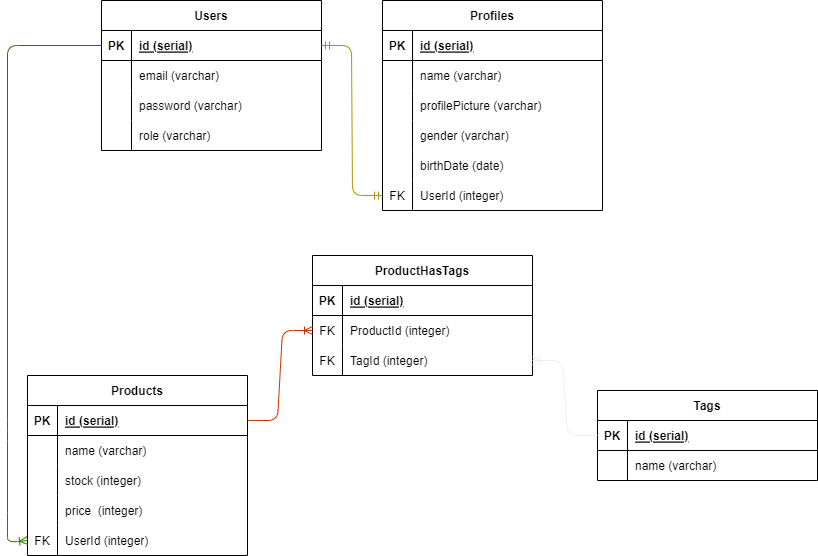

The diagram above was exported from draw.io. Its source (the exported page's mxGraphModel, read from the mxfile embedded in the PNG):
<mxGraphModel dx="488" dy="211" grid="1" gridSize="10" guides="1" tooltips="1" connect="1" arrows="1" fold="1" page="1" pageScale="1" pageWidth="850" pageHeight="1100" math="0" shadow="0">
  <root>
    <mxCell id="0" />
    <mxCell id="1" parent="0" />
    <mxCell id="28" value="Users" style="shape=table;startSize=30;container=1;collapsible=1;childLayout=tableLayout;fixedRows=1;rowLines=0;fontStyle=1;align=center;resizeLast=1;" parent="1" vertex="1">
      <mxGeometry x="114" y="258" width="220" height="150" as="geometry" />
    </mxCell>
    <mxCell id="29" value="" style="shape=tableRow;horizontal=0;startSize=0;swimlaneHead=0;swimlaneBody=0;fillColor=none;collapsible=0;dropTarget=0;points=[[0,0.5],[1,0.5]];portConstraint=eastwest;top=0;left=0;right=0;bottom=1;" parent="28" vertex="1">
      <mxGeometry y="30" width="220" height="30" as="geometry" />
    </mxCell>
    <mxCell id="30" value="PK" style="shape=partialRectangle;connectable=0;fillColor=none;top=0;left=0;bottom=0;right=0;fontStyle=1;overflow=hidden;" parent="29" vertex="1">
      <mxGeometry width="30" height="30" as="geometry">
        <mxRectangle width="30" height="30" as="alternateBounds" />
      </mxGeometry>
    </mxCell>
    <mxCell id="31" value="id (serial)" style="shape=partialRectangle;connectable=0;fillColor=none;top=0;left=0;bottom=0;right=0;align=left;spacingLeft=6;fontStyle=5;overflow=hidden;" parent="29" vertex="1">
      <mxGeometry x="30" width="190" height="30" as="geometry">
        <mxRectangle width="190" height="30" as="alternateBounds" />
      </mxGeometry>
    </mxCell>
    <mxCell id="32" value="" style="shape=tableRow;horizontal=0;startSize=0;swimlaneHead=0;swimlaneBody=0;fillColor=none;collapsible=0;dropTarget=0;points=[[0,0.5],[1,0.5]];portConstraint=eastwest;top=0;left=0;right=0;bottom=0;" parent="28" vertex="1">
      <mxGeometry y="60" width="220" height="30" as="geometry" />
    </mxCell>
    <mxCell id="33" value="" style="shape=partialRectangle;connectable=0;fillColor=none;top=0;left=0;bottom=0;right=0;editable=1;overflow=hidden;" parent="32" vertex="1">
      <mxGeometry width="30" height="30" as="geometry">
        <mxRectangle width="30" height="30" as="alternateBounds" />
      </mxGeometry>
    </mxCell>
    <mxCell id="34" value="email (varchar) " style="shape=partialRectangle;connectable=0;fillColor=none;top=0;left=0;bottom=0;right=0;align=left;spacingLeft=6;overflow=hidden;" parent="32" vertex="1">
      <mxGeometry x="30" width="190" height="30" as="geometry">
        <mxRectangle width="190" height="30" as="alternateBounds" />
      </mxGeometry>
    </mxCell>
    <mxCell id="35" value="" style="shape=tableRow;horizontal=0;startSize=0;swimlaneHead=0;swimlaneBody=0;fillColor=none;collapsible=0;dropTarget=0;points=[[0,0.5],[1,0.5]];portConstraint=eastwest;top=0;left=0;right=0;bottom=0;" parent="28" vertex="1">
      <mxGeometry y="90" width="220" height="30" as="geometry" />
    </mxCell>
    <mxCell id="36" value="" style="shape=partialRectangle;connectable=0;fillColor=none;top=0;left=0;bottom=0;right=0;editable=1;overflow=hidden;" parent="35" vertex="1">
      <mxGeometry width="30" height="30" as="geometry">
        <mxRectangle width="30" height="30" as="alternateBounds" />
      </mxGeometry>
    </mxCell>
    <mxCell id="37" value="password (varchar) " style="shape=partialRectangle;connectable=0;fillColor=none;top=0;left=0;bottom=0;right=0;align=left;spacingLeft=6;overflow=hidden;" parent="35" vertex="1">
      <mxGeometry x="30" width="190" height="30" as="geometry">
        <mxRectangle width="190" height="30" as="alternateBounds" />
      </mxGeometry>
    </mxCell>
    <mxCell id="130" value="" style="shape=tableRow;horizontal=0;startSize=0;swimlaneHead=0;swimlaneBody=0;fillColor=none;collapsible=0;dropTarget=0;points=[[0,0.5],[1,0.5]];portConstraint=eastwest;top=0;left=0;right=0;bottom=0;" parent="28" vertex="1">
      <mxGeometry y="120" width="220" height="30" as="geometry" />
    </mxCell>
    <mxCell id="131" value="" style="shape=partialRectangle;connectable=0;fillColor=none;top=0;left=0;bottom=0;right=0;editable=1;overflow=hidden;" parent="130" vertex="1">
      <mxGeometry width="30" height="30" as="geometry">
        <mxRectangle width="30" height="30" as="alternateBounds" />
      </mxGeometry>
    </mxCell>
    <mxCell id="132" value="role (varchar) " style="shape=partialRectangle;connectable=0;fillColor=none;top=0;left=0;bottom=0;right=0;align=left;spacingLeft=6;overflow=hidden;" parent="130" vertex="1">
      <mxGeometry x="30" width="190" height="30" as="geometry">
        <mxRectangle width="190" height="30" as="alternateBounds" />
      </mxGeometry>
    </mxCell>
    <mxCell id="53" value="Profiles" style="shape=table;startSize=30;container=1;collapsible=1;childLayout=tableLayout;fixedRows=1;rowLines=0;fontStyle=1;align=center;resizeLast=1;" parent="1" vertex="1">
      <mxGeometry x="395" y="258" width="220" height="210" as="geometry" />
    </mxCell>
    <mxCell id="54" value="" style="shape=tableRow;horizontal=0;startSize=0;swimlaneHead=0;swimlaneBody=0;fillColor=none;collapsible=0;dropTarget=0;points=[[0,0.5],[1,0.5]];portConstraint=eastwest;top=0;left=0;right=0;bottom=1;" parent="53" vertex="1">
      <mxGeometry y="30" width="220" height="30" as="geometry" />
    </mxCell>
    <mxCell id="55" value="PK" style="shape=partialRectangle;connectable=0;fillColor=none;top=0;left=0;bottom=0;right=0;fontStyle=1;overflow=hidden;" parent="54" vertex="1">
      <mxGeometry width="30" height="30" as="geometry">
        <mxRectangle width="30" height="30" as="alternateBounds" />
      </mxGeometry>
    </mxCell>
    <mxCell id="56" value="id (serial)" style="shape=partialRectangle;connectable=0;fillColor=none;top=0;left=0;bottom=0;right=0;align=left;spacingLeft=6;fontStyle=5;overflow=hidden;" parent="54" vertex="1">
      <mxGeometry x="30" width="190" height="30" as="geometry">
        <mxRectangle width="190" height="30" as="alternateBounds" />
      </mxGeometry>
    </mxCell>
    <mxCell id="57" value="" style="shape=tableRow;horizontal=0;startSize=0;swimlaneHead=0;swimlaneBody=0;fillColor=none;collapsible=0;dropTarget=0;points=[[0,0.5],[1,0.5]];portConstraint=eastwest;top=0;left=0;right=0;bottom=0;" parent="53" vertex="1">
      <mxGeometry y="60" width="220" height="30" as="geometry" />
    </mxCell>
    <mxCell id="58" value="" style="shape=partialRectangle;connectable=0;fillColor=none;top=0;left=0;bottom=0;right=0;editable=1;overflow=hidden;" parent="57" vertex="1">
      <mxGeometry width="30" height="30" as="geometry">
        <mxRectangle width="30" height="30" as="alternateBounds" />
      </mxGeometry>
    </mxCell>
    <mxCell id="59" value="name (varchar) " style="shape=partialRectangle;connectable=0;fillColor=none;top=0;left=0;bottom=0;right=0;align=left;spacingLeft=6;overflow=hidden;" parent="57" vertex="1">
      <mxGeometry x="30" width="190" height="30" as="geometry">
        <mxRectangle width="190" height="30" as="alternateBounds" />
      </mxGeometry>
    </mxCell>
    <mxCell id="60" value="" style="shape=tableRow;horizontal=0;startSize=0;swimlaneHead=0;swimlaneBody=0;fillColor=none;collapsible=0;dropTarget=0;points=[[0,0.5],[1,0.5]];portConstraint=eastwest;top=0;left=0;right=0;bottom=0;" parent="53" vertex="1">
      <mxGeometry y="90" width="220" height="30" as="geometry" />
    </mxCell>
    <mxCell id="61" value="" style="shape=partialRectangle;connectable=0;fillColor=none;top=0;left=0;bottom=0;right=0;editable=1;overflow=hidden;" parent="60" vertex="1">
      <mxGeometry width="30" height="30" as="geometry">
        <mxRectangle width="30" height="30" as="alternateBounds" />
      </mxGeometry>
    </mxCell>
    <mxCell id="62" value="profilePicture (varchar) " style="shape=partialRectangle;connectable=0;fillColor=none;top=0;left=0;bottom=0;right=0;align=left;spacingLeft=6;overflow=hidden;" parent="60" vertex="1">
      <mxGeometry x="30" width="190" height="30" as="geometry">
        <mxRectangle width="190" height="30" as="alternateBounds" />
      </mxGeometry>
    </mxCell>
    <mxCell id="66" value="" style="shape=tableRow;horizontal=0;startSize=0;swimlaneHead=0;swimlaneBody=0;fillColor=none;collapsible=0;dropTarget=0;points=[[0,0.5],[1,0.5]];portConstraint=eastwest;top=0;left=0;right=0;bottom=0;" parent="53" vertex="1">
      <mxGeometry y="120" width="220" height="30" as="geometry" />
    </mxCell>
    <mxCell id="67" value="" style="shape=partialRectangle;connectable=0;fillColor=none;top=0;left=0;bottom=0;right=0;editable=1;overflow=hidden;" parent="66" vertex="1">
      <mxGeometry width="30" height="30" as="geometry">
        <mxRectangle width="30" height="30" as="alternateBounds" />
      </mxGeometry>
    </mxCell>
    <mxCell id="68" value="gender (varchar) " style="shape=partialRectangle;connectable=0;fillColor=none;top=0;left=0;bottom=0;right=0;align=left;spacingLeft=6;overflow=hidden;" parent="66" vertex="1">
      <mxGeometry x="30" width="190" height="30" as="geometry">
        <mxRectangle width="190" height="30" as="alternateBounds" />
      </mxGeometry>
    </mxCell>
    <mxCell id="69" value="" style="shape=tableRow;horizontal=0;startSize=0;swimlaneHead=0;swimlaneBody=0;fillColor=none;collapsible=0;dropTarget=0;points=[[0,0.5],[1,0.5]];portConstraint=eastwest;top=0;left=0;right=0;bottom=0;" parent="53" vertex="1">
      <mxGeometry y="150" width="220" height="30" as="geometry" />
    </mxCell>
    <mxCell id="70" value="" style="shape=partialRectangle;connectable=0;fillColor=none;top=0;left=0;bottom=0;right=0;editable=1;overflow=hidden;" parent="69" vertex="1">
      <mxGeometry width="30" height="30" as="geometry">
        <mxRectangle width="30" height="30" as="alternateBounds" />
      </mxGeometry>
    </mxCell>
    <mxCell id="71" value="birthDate (date) " style="shape=partialRectangle;connectable=0;fillColor=none;top=0;left=0;bottom=0;right=0;align=left;spacingLeft=6;overflow=hidden;" parent="69" vertex="1">
      <mxGeometry x="30" width="190" height="30" as="geometry">
        <mxRectangle width="190" height="30" as="alternateBounds" />
      </mxGeometry>
    </mxCell>
    <mxCell id="72" value="" style="shape=tableRow;horizontal=0;startSize=0;swimlaneHead=0;swimlaneBody=0;fillColor=none;collapsible=0;dropTarget=0;points=[[0,0.5],[1,0.5]];portConstraint=eastwest;top=0;left=0;right=0;bottom=0;" parent="53" vertex="1">
      <mxGeometry y="180" width="220" height="30" as="geometry" />
    </mxCell>
    <mxCell id="73" value="FK" style="shape=partialRectangle;connectable=0;fillColor=none;top=0;left=0;bottom=0;right=0;editable=1;overflow=hidden;" parent="72" vertex="1">
      <mxGeometry width="30" height="30" as="geometry">
        <mxRectangle width="30" height="30" as="alternateBounds" />
      </mxGeometry>
    </mxCell>
    <mxCell id="74" value="UserId (integer)" style="shape=partialRectangle;connectable=0;fillColor=none;top=0;left=0;bottom=0;right=0;align=left;spacingLeft=6;overflow=hidden;" parent="72" vertex="1">
      <mxGeometry x="30" width="190" height="30" as="geometry">
        <mxRectangle width="190" height="30" as="alternateBounds" />
      </mxGeometry>
    </mxCell>
    <mxCell id="75" value="" style="edgeStyle=entityRelationEdgeStyle;fontSize=12;html=1;endArrow=ERmandOne;startArrow=ERmandOne;exitX=1;exitY=0.5;exitDx=0;exitDy=0;entryX=0;entryY=0.5;entryDx=0;entryDy=0;fillColor=#e3c800;strokeColor=#B09500;" parent="1" source="29" target="72" edge="1">
      <mxGeometry width="100" height="100" relative="1" as="geometry">
        <mxPoint x="434" y="427" as="sourcePoint" />
        <mxPoint x="534" y="327" as="targetPoint" />
      </mxGeometry>
    </mxCell>
    <mxCell id="76" value="Products" style="shape=table;startSize=30;container=1;collapsible=1;childLayout=tableLayout;fixedRows=1;rowLines=0;fontStyle=1;align=center;resizeLast=1;" parent="1" vertex="1">
      <mxGeometry x="40" y="633" width="220" height="180" as="geometry" />
    </mxCell>
    <mxCell id="77" value="" style="shape=tableRow;horizontal=0;startSize=0;swimlaneHead=0;swimlaneBody=0;fillColor=none;collapsible=0;dropTarget=0;points=[[0,0.5],[1,0.5]];portConstraint=eastwest;top=0;left=0;right=0;bottom=1;" parent="76" vertex="1">
      <mxGeometry y="30" width="220" height="30" as="geometry" />
    </mxCell>
    <mxCell id="78" value="PK" style="shape=partialRectangle;connectable=0;fillColor=none;top=0;left=0;bottom=0;right=0;fontStyle=1;overflow=hidden;" parent="77" vertex="1">
      <mxGeometry width="30" height="30" as="geometry">
        <mxRectangle width="30" height="30" as="alternateBounds" />
      </mxGeometry>
    </mxCell>
    <mxCell id="79" value="id (serial)" style="shape=partialRectangle;connectable=0;fillColor=none;top=0;left=0;bottom=0;right=0;align=left;spacingLeft=6;fontStyle=5;overflow=hidden;" parent="77" vertex="1">
      <mxGeometry x="30" width="190" height="30" as="geometry">
        <mxRectangle width="190" height="30" as="alternateBounds" />
      </mxGeometry>
    </mxCell>
    <mxCell id="80" value="" style="shape=tableRow;horizontal=0;startSize=0;swimlaneHead=0;swimlaneBody=0;fillColor=none;collapsible=0;dropTarget=0;points=[[0,0.5],[1,0.5]];portConstraint=eastwest;top=0;left=0;right=0;bottom=0;" parent="76" vertex="1">
      <mxGeometry y="60" width="220" height="30" as="geometry" />
    </mxCell>
    <mxCell id="81" value="" style="shape=partialRectangle;connectable=0;fillColor=none;top=0;left=0;bottom=0;right=0;editable=1;overflow=hidden;" parent="80" vertex="1">
      <mxGeometry width="30" height="30" as="geometry">
        <mxRectangle width="30" height="30" as="alternateBounds" />
      </mxGeometry>
    </mxCell>
    <mxCell id="82" value="name (varchar) " style="shape=partialRectangle;connectable=0;fillColor=none;top=0;left=0;bottom=0;right=0;align=left;spacingLeft=6;overflow=hidden;" parent="80" vertex="1">
      <mxGeometry x="30" width="190" height="30" as="geometry">
        <mxRectangle width="190" height="30" as="alternateBounds" />
      </mxGeometry>
    </mxCell>
    <mxCell id="83" value="" style="shape=tableRow;horizontal=0;startSize=0;swimlaneHead=0;swimlaneBody=0;fillColor=none;collapsible=0;dropTarget=0;points=[[0,0.5],[1,0.5]];portConstraint=eastwest;top=0;left=0;right=0;bottom=0;" parent="76" vertex="1">
      <mxGeometry y="90" width="220" height="30" as="geometry" />
    </mxCell>
    <mxCell id="84" value="" style="shape=partialRectangle;connectable=0;fillColor=none;top=0;left=0;bottom=0;right=0;editable=1;overflow=hidden;" parent="83" vertex="1">
      <mxGeometry width="30" height="30" as="geometry">
        <mxRectangle width="30" height="30" as="alternateBounds" />
      </mxGeometry>
    </mxCell>
    <mxCell id="85" value="stock (integer) " style="shape=partialRectangle;connectable=0;fillColor=none;top=0;left=0;bottom=0;right=0;align=left;spacingLeft=6;overflow=hidden;" parent="83" vertex="1">
      <mxGeometry x="30" width="190" height="30" as="geometry">
        <mxRectangle width="190" height="30" as="alternateBounds" />
      </mxGeometry>
    </mxCell>
    <mxCell id="86" value="" style="shape=tableRow;horizontal=0;startSize=0;swimlaneHead=0;swimlaneBody=0;fillColor=none;collapsible=0;dropTarget=0;points=[[0,0.5],[1,0.5]];portConstraint=eastwest;top=0;left=0;right=0;bottom=0;" parent="76" vertex="1">
      <mxGeometry y="120" width="220" height="30" as="geometry" />
    </mxCell>
    <mxCell id="87" value="" style="shape=partialRectangle;connectable=0;fillColor=none;top=0;left=0;bottom=0;right=0;editable=1;overflow=hidden;" parent="86" vertex="1">
      <mxGeometry width="30" height="30" as="geometry">
        <mxRectangle width="30" height="30" as="alternateBounds" />
      </mxGeometry>
    </mxCell>
    <mxCell id="88" value="price  (integer) " style="shape=partialRectangle;connectable=0;fillColor=none;top=0;left=0;bottom=0;right=0;align=left;spacingLeft=6;overflow=hidden;" parent="86" vertex="1">
      <mxGeometry x="30" width="190" height="30" as="geometry">
        <mxRectangle width="190" height="30" as="alternateBounds" />
      </mxGeometry>
    </mxCell>
    <mxCell id="92" value="" style="shape=tableRow;horizontal=0;startSize=0;swimlaneHead=0;swimlaneBody=0;fillColor=none;collapsible=0;dropTarget=0;points=[[0,0.5],[1,0.5]];portConstraint=eastwest;top=0;left=0;right=0;bottom=0;" parent="76" vertex="1">
      <mxGeometry y="150" width="220" height="30" as="geometry" />
    </mxCell>
    <mxCell id="93" value="FK" style="shape=partialRectangle;connectable=0;fillColor=none;top=0;left=0;bottom=0;right=0;editable=1;overflow=hidden;" parent="92" vertex="1">
      <mxGeometry width="30" height="30" as="geometry">
        <mxRectangle width="30" height="30" as="alternateBounds" />
      </mxGeometry>
    </mxCell>
    <mxCell id="94" value="UserId (integer)" style="shape=partialRectangle;connectable=0;fillColor=none;top=0;left=0;bottom=0;right=0;align=left;spacingLeft=6;overflow=hidden;" parent="92" vertex="1">
      <mxGeometry x="30" width="190" height="30" as="geometry">
        <mxRectangle width="190" height="30" as="alternateBounds" />
      </mxGeometry>
    </mxCell>
    <mxCell id="96" style="edgeStyle=none;html=1;exitX=0;exitY=0.5;exitDx=0;exitDy=0;entryX=0;entryY=0.5;entryDx=0;entryDy=0;endArrow=ERoneToMany;endFill=0;fillColor=#60a917;strokeColor=#2D7600;" parent="1" source="29" target="92" edge="1">
      <mxGeometry relative="1" as="geometry">
        <Array as="points">
          <mxPoint x="20" y="303" />
          <mxPoint x="20" y="688" />
          <mxPoint x="20" y="780" />
          <mxPoint x="20" y="800" />
        </Array>
      </mxGeometry>
    </mxCell>
    <mxCell id="98" value="Tags" style="shape=table;startSize=30;container=1;collapsible=1;childLayout=tableLayout;fixedRows=1;rowLines=0;fontStyle=1;align=center;resizeLast=1;" parent="1" vertex="1">
      <mxGeometry x="610" y="648" width="220" height="90" as="geometry" />
    </mxCell>
    <mxCell id="99" value="" style="shape=tableRow;horizontal=0;startSize=0;swimlaneHead=0;swimlaneBody=0;fillColor=none;collapsible=0;dropTarget=0;points=[[0,0.5],[1,0.5]];portConstraint=eastwest;top=0;left=0;right=0;bottom=1;" parent="98" vertex="1">
      <mxGeometry y="30" width="220" height="30" as="geometry" />
    </mxCell>
    <mxCell id="100" value="PK" style="shape=partialRectangle;connectable=0;fillColor=none;top=0;left=0;bottom=0;right=0;fontStyle=1;overflow=hidden;" parent="99" vertex="1">
      <mxGeometry width="30" height="30" as="geometry">
        <mxRectangle width="30" height="30" as="alternateBounds" />
      </mxGeometry>
    </mxCell>
    <mxCell id="101" value="id (serial)" style="shape=partialRectangle;connectable=0;fillColor=none;top=0;left=0;bottom=0;right=0;align=left;spacingLeft=6;fontStyle=5;overflow=hidden;" parent="99" vertex="1">
      <mxGeometry x="30" width="190" height="30" as="geometry">
        <mxRectangle width="190" height="30" as="alternateBounds" />
      </mxGeometry>
    </mxCell>
    <mxCell id="102" value="" style="shape=tableRow;horizontal=0;startSize=0;swimlaneHead=0;swimlaneBody=0;fillColor=none;collapsible=0;dropTarget=0;points=[[0,0.5],[1,0.5]];portConstraint=eastwest;top=0;left=0;right=0;bottom=0;" parent="98" vertex="1">
      <mxGeometry y="60" width="220" height="30" as="geometry" />
    </mxCell>
    <mxCell id="103" value="" style="shape=partialRectangle;connectable=0;fillColor=none;top=0;left=0;bottom=0;right=0;editable=1;overflow=hidden;" parent="102" vertex="1">
      <mxGeometry width="30" height="30" as="geometry">
        <mxRectangle width="30" height="30" as="alternateBounds" />
      </mxGeometry>
    </mxCell>
    <mxCell id="104" value="name (varchar) " style="shape=partialRectangle;connectable=0;fillColor=none;top=0;left=0;bottom=0;right=0;align=left;spacingLeft=6;overflow=hidden;" parent="102" vertex="1">
      <mxGeometry x="30" width="190" height="30" as="geometry">
        <mxRectangle width="190" height="30" as="alternateBounds" />
      </mxGeometry>
    </mxCell>
    <mxCell id="117" value="ProductHasTags" style="shape=table;startSize=30;container=1;collapsible=1;childLayout=tableLayout;fixedRows=1;rowLines=0;fontStyle=1;align=center;resizeLast=1;" parent="1" vertex="1">
      <mxGeometry x="325" y="513" width="220" height="120" as="geometry" />
    </mxCell>
    <mxCell id="118" value="" style="shape=tableRow;horizontal=0;startSize=0;swimlaneHead=0;swimlaneBody=0;fillColor=none;collapsible=0;dropTarget=0;points=[[0,0.5],[1,0.5]];portConstraint=eastwest;top=0;left=0;right=0;bottom=1;" parent="117" vertex="1">
      <mxGeometry y="30" width="220" height="30" as="geometry" />
    </mxCell>
    <mxCell id="119" value="PK" style="shape=partialRectangle;connectable=0;fillColor=none;top=0;left=0;bottom=0;right=0;fontStyle=1;overflow=hidden;" parent="118" vertex="1">
      <mxGeometry width="30" height="30" as="geometry">
        <mxRectangle width="30" height="30" as="alternateBounds" />
      </mxGeometry>
    </mxCell>
    <mxCell id="120" value="id (serial)" style="shape=partialRectangle;connectable=0;fillColor=none;top=0;left=0;bottom=0;right=0;align=left;spacingLeft=6;fontStyle=5;overflow=hidden;" parent="118" vertex="1">
      <mxGeometry x="30" width="190" height="30" as="geometry">
        <mxRectangle width="190" height="30" as="alternateBounds" />
      </mxGeometry>
    </mxCell>
    <mxCell id="121" value="" style="shape=tableRow;horizontal=0;startSize=0;swimlaneHead=0;swimlaneBody=0;fillColor=none;collapsible=0;dropTarget=0;points=[[0,0.5],[1,0.5]];portConstraint=eastwest;top=0;left=0;right=0;bottom=0;" parent="117" vertex="1">
      <mxGeometry y="60" width="220" height="30" as="geometry" />
    </mxCell>
    <mxCell id="122" value="FK" style="shape=partialRectangle;connectable=0;fillColor=none;top=0;left=0;bottom=0;right=0;editable=1;overflow=hidden;" parent="121" vertex="1">
      <mxGeometry width="30" height="30" as="geometry">
        <mxRectangle width="30" height="30" as="alternateBounds" />
      </mxGeometry>
    </mxCell>
    <mxCell id="123" value="ProductId (integer) " style="shape=partialRectangle;connectable=0;fillColor=none;top=0;left=0;bottom=0;right=0;align=left;spacingLeft=6;overflow=hidden;" parent="121" vertex="1">
      <mxGeometry x="30" width="190" height="30" as="geometry">
        <mxRectangle width="190" height="30" as="alternateBounds" />
      </mxGeometry>
    </mxCell>
    <mxCell id="124" value="" style="shape=tableRow;horizontal=0;startSize=0;swimlaneHead=0;swimlaneBody=0;fillColor=none;collapsible=0;dropTarget=0;points=[[0,0.5],[1,0.5]];portConstraint=eastwest;top=0;left=0;right=0;bottom=0;" parent="117" vertex="1">
      <mxGeometry y="90" width="220" height="30" as="geometry" />
    </mxCell>
    <mxCell id="125" value="FK" style="shape=partialRectangle;connectable=0;fillColor=none;top=0;left=0;bottom=0;right=0;editable=1;overflow=hidden;" parent="124" vertex="1">
      <mxGeometry width="30" height="30" as="geometry">
        <mxRectangle width="30" height="30" as="alternateBounds" />
      </mxGeometry>
    </mxCell>
    <mxCell id="126" value="TagId (integer) " style="shape=partialRectangle;connectable=0;fillColor=none;top=0;left=0;bottom=0;right=0;align=left;spacingLeft=6;overflow=hidden;" parent="124" vertex="1">
      <mxGeometry x="30" width="190" height="30" as="geometry">
        <mxRectangle width="190" height="30" as="alternateBounds" />
      </mxGeometry>
    </mxCell>
    <mxCell id="128" value="" style="edgeStyle=entityRelationEdgeStyle;fontSize=12;html=1;endArrow=ERoneToMany;exitX=0;exitY=0.5;exitDx=0;exitDy=0;entryX=1;entryY=0.5;entryDx=0;entryDy=0;fillColor=#60a917;strokeColor=#F0F0F0;" parent="1" source="99" target="124" edge="1">
      <mxGeometry width="100" height="100" relative="1" as="geometry">
        <mxPoint x="520" y="588" as="sourcePoint" />
        <mxPoint x="660" y="508" as="targetPoint" />
      </mxGeometry>
    </mxCell>
    <mxCell id="129" value="" style="edgeStyle=entityRelationEdgeStyle;fontSize=12;html=1;endArrow=ERoneToMany;exitX=1;exitY=0.5;exitDx=0;exitDy=0;entryX=0;entryY=0.5;entryDx=0;entryDy=0;fillColor=#fa6800;strokeColor=#C73500;" parent="1" source="77" target="121" edge="1">
      <mxGeometry width="100" height="100" relative="1" as="geometry">
        <mxPoint x="325" y="698" as="sourcePoint" />
        <mxPoint x="425" y="598" as="targetPoint" />
      </mxGeometry>
    </mxCell>
  </root>
</mxGraphModel>